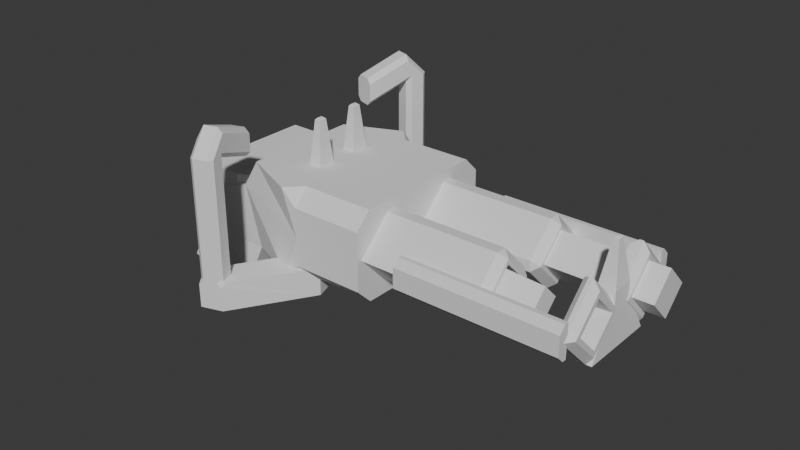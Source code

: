 # Source: flak.blend  (saved by Blender 5.2.44; exported with 4.5.12 LTS)
import bpy
from mathutils import Matrix  # noqa: F401  (used for matrix-valued properties, if any)

bpy.ops.wm.read_factory_settings(use_empty=True)
scene = bpy.context.scene
scene.name = 'Scene'

# ---- collections
col_collection = bpy.data.collections.new('Collection'); scene.collection.children.link(col_collection)

# ---- materials (node trees are filled in below, after node groups)
mat_material = bpy.data.materials.new('Material')
mat_material.alpha_threshold = 0.0
mat_material.use_backface_culling_lightprobe_volume = False
mat_material.roughness = 0.5
mat_material.line_color = (0.0, 0.0, 0.0, 1.0)
mat_material_002 = bpy.data.materials.new('Material.002')
mat_material_002.alpha_threshold = 0.0
mat_material_002.use_backface_culling_lightprobe_volume = False
mat_material_002.roughness = 0.5
mat_material_002.line_color = (0.0, 0.0, 0.0, 1.0)
mat_material_004 = bpy.data.materials.new('Material.004')
mat_material_004.alpha_threshold = 0.0
mat_material_004.use_backface_culling_lightprobe_volume = False
mat_material_004.roughness = 0.5
mat_material_004.line_color = (0.0, 0.0, 0.0, 1.0)
mat_material_003 = bpy.data.materials.new('Material.003')
mat_material_003.alpha_threshold = 0.0
mat_material_003.use_backface_culling_lightprobe_volume = False
mat_material_003.roughness = 0.5
mat_material_003.line_color = (0.0, 0.0, 0.0, 1.0)
mat_material_005 = bpy.data.materials.new('Material.005')
mat_material_005.alpha_threshold = 0.0
mat_material_005.use_backface_culling_lightprobe_volume = False
mat_material_005.roughness = 0.5
mat_material_005.line_color = (0.0, 0.0, 0.0, 1.0)
mat_material_007 = bpy.data.materials.new('Material.007')
mat_material_007.alpha_threshold = 0.0
mat_material_007.use_backface_culling_lightprobe_volume = False
mat_material_007.roughness = 0.5
mat_material_007.line_color = (0.0, 0.0, 0.0, 1.0)

# ---- material node trees
mat_material.use_nodes = True; mat_material.node_tree.nodes.clear()
_N = mat_material.node_tree.nodes; _L = mat_material.node_tree.links
n0 = _N.new('ShaderNodeOutputMaterial'); n0.name = 'Material Output'; n0.location = (200, 100)
n1 = _N.new('ShaderNodeBsdfPrincipled'); n1.name = 'Principled BSDF'; n1.location = (-200, 100)
n1.inputs[10].default_value = 0.005
_L.new(n1.outputs[0], n0.inputs[0])
n0.is_active_output = True
mat_material_002.use_nodes = True; mat_material_002.node_tree.nodes.clear()
_N = mat_material_002.node_tree.nodes; _L = mat_material_002.node_tree.links
n0 = _N.new('ShaderNodeOutputMaterial'); n0.name = 'Material Output'; n0.location = (200, 100)
n1 = _N.new('ShaderNodeBsdfPrincipled'); n1.name = 'Principled BSDF'; n1.location = (-200, 100)
n1.inputs[10].default_value = 0.005
_L.new(n1.outputs[0], n0.inputs[0])
n0.is_active_output = True
mat_material_004.use_nodes = True; mat_material_004.node_tree.nodes.clear()
_N = mat_material_004.node_tree.nodes; _L = mat_material_004.node_tree.links
n0 = _N.new('ShaderNodeOutputMaterial'); n0.name = 'Material Output'; n0.location = (200, 100)
n1 = _N.new('ShaderNodeBsdfPrincipled'); n1.name = 'Principled BSDF'; n1.location = (-200, 100)
n1.inputs[10].default_value = 0.005
_L.new(n1.outputs[0], n0.inputs[0])
n0.is_active_output = True
mat_material_003.use_nodes = True; mat_material_003.node_tree.nodes.clear()
_N = mat_material_003.node_tree.nodes; _L = mat_material_003.node_tree.links
n0 = _N.new('ShaderNodeOutputMaterial'); n0.name = 'Material Output'; n0.location = (200, 100)
n1 = _N.new('ShaderNodeBsdfPrincipled'); n1.name = 'Principled BSDF'; n1.location = (-200, 100)
n1.inputs[10].default_value = 0.005
_L.new(n1.outputs[0], n0.inputs[0])
n0.is_active_output = True
mat_material_005.use_nodes = True; mat_material_005.node_tree.nodes.clear()
_N = mat_material_005.node_tree.nodes; _L = mat_material_005.node_tree.links
n0 = _N.new('ShaderNodeOutputMaterial'); n0.name = 'Material Output'; n0.location = (200, 100)
n1 = _N.new('ShaderNodeBsdfPrincipled'); n1.name = 'Principled BSDF'; n1.location = (-200, 100)
n1.inputs[10].default_value = 0.005
_L.new(n1.outputs[0], n0.inputs[0])
n0.is_active_output = True
mat_material_007.use_nodes = True; mat_material_007.node_tree.nodes.clear()
_N = mat_material_007.node_tree.nodes; _L = mat_material_007.node_tree.links
n0 = _N.new('ShaderNodeOutputMaterial'); n0.name = 'Material Output'; n0.location = (200, 100)
n1 = _N.new('ShaderNodeBsdfPrincipled'); n1.name = 'Principled BSDF'; n1.location = (-200, 100)
n1.inputs[10].default_value = 0.005
_L.new(n1.outputs[0], n0.inputs[0])
n0.is_active_output = True

# ---- world
world_world = bpy.data.worlds.new('World'); scene.world = world_world
world_world.use_nodes = True; world_world.node_tree.nodes.clear()
_N = world_world.node_tree.nodes; _L = world_world.node_tree.links
n0 = _N.new('ShaderNodeOutputWorld'); n0.name = 'World Output'; n0.location = (200, 100)
n1 = _N.new('ShaderNodeBackground'); n1.name = 'Background'; n1.location = (-200, 100)
n1.inputs[0].default_value = (0.05088, 0.05088, 0.05088, 1.0)
_L.new(n1.outputs[0], n0.inputs[0])
n0.is_active_output = True
world_world.color = (0.05088, 0.05088, 0.05088)
world_world.sun_shadow_jitter_overblur = 0.0

# ---- meshes
me_cube = bpy.data.meshes.new('Cube')
me_cube.from_pydata([(-1.0, 1.407, 2.98e-08), (2.6, 1.3, 0.3), (2.6, 1.3, -0.3), (-0.3, 1.3, 0.3), (-0.3, 1.3, -0.3), (2.6, 1.5, 0.1777), (2.6, 1.378, 0.3), (2.6, 1.378, -0.3), (2.6, 1.5, -0.1777), (-0.3, 1.378, 0.3), (-0.3, 1.5, 0.1777), (-0.3, 1.5, -0.1777), (-0.3, 1.378, -0.3), (1.065, 1.407, 2.98e-08), (1.2, 1.216, 7.451e-08), (1.065, 0.6043, -0.6114), (1.065, 0.7957, -0.6114), (1.2, 0.7, -0.5157), (1.2, 0.7, 0.5157), (1.065, 0.7957, 0.6114), (1.065, 0.6043, 0.6114), (1.2, 0.1843, -1.49e-08), (1.065, 0.08859, 0.0957), (1.065, 0.08859, -0.0957), (-1.0, 0.7957, -0.6114), (-1.0, 0.6043, -0.6114), (-1.0, 0.6043, 0.6114), (-1.0, 0.7957, 0.6114), (-1.0, 0.08859, -0.0957), (-1.0, 0.08859, 0.0957), (2.586, 1.407, 2.98e-08), (2.7, 1.246, 2.235e-08), (2.7, 0.7, -0.5458), (2.586, 0.7, -0.7071), (2.7, 0.7, 0.5458), (2.586, 0.7, 0.7071), (2.7, 0.1542, -2.98e-08), (2.586, -0.007107, -2.98e-08), (2.4, 1.246, 7.451e-09), (2.514, 1.407, 2.98e-08), (2.4, 0.7, -0.5458), (2.514, 0.7, -0.7071), (2.514, 0.7, 0.7071), (2.4, 0.6193, 0.6265), (2.4, 0.07355, 0.08065), (2.514, -0.007107, -2.98e-08)], [], [(2, 1, 3, 4), (7, 12, 11, 8), (9, 6, 5, 10), (11, 10, 5, 8), (7, 8, 5, 6, 1, 2), (6, 9, 3, 1), (12, 7, 2, 4), (4, 3, 9, 10, 11, 12), (15, 16, 17), (18, 19, 20), (21, 22, 23), (15, 25, 24, 16), (14, 17, 16, 13), (20, 22, 21, 18), (19, 27, 26, 20), (13, 19, 18, 14), (28, 23, 22, 29), (23, 15, 17, 21), (24, 0, 13, 16), (17, 14, 18, 21), (13, 0, 27, 19), (25, 15, 23, 28), (22, 20, 26, 29), (28, 29, 26, 27, 0, 24, 25), (41, 45, 44, 40), (31, 32, 33, 30), (35, 37, 36, 34), (39, 41, 40, 38), (30, 35, 34, 31), (42, 39, 38, 43), (37, 33, 32, 36), (41, 39, 30, 33), (32, 31, 34, 36), (30, 39, 42, 35), (41, 33, 37, 45), (37, 35, 42, 43, 44, 45), (44, 43, 38, 40)])
me_cube.polygons.foreach_set('material_index', [2, 2, 2, 2, 2, 2, 2, 2, 0, 0, 0, 0, 0, 0, 0, 0, 0, 0, 0, 0, 0, 0, 0, 0, 1, 1, 1, 1, 1, 1, 1, 1, 1, 1, 1, 1, 1])
_uv = me_cube.uv_layers.new(name='UVMap')
_uv.uv.foreach_set('vector', [0.375, 0.75, 0.625, 0.75, 0.625, 1.0, 0.375, 1.0, 0.375, 0.6529, 0.125, 0.6529, 0.125, 0.5, 0.409, 0.5, 0.625, 0.1736, 0.625, 0.6019, 0.574, 0.5, 0.574, 0.25, 0.426, 0.25, 0.574, 0.25, 0.574, 0.5, 0.409, 0.5, 0.375, 0.6529, 0.409, 0.5, 0.574, 0.5, 0.625, 0.6019, 0.625, 0.75, 0.375, 0.75, 0.625, 0.6019, 0.875, 0.6529, 0.875, 0.75, 0.625, 0.75, 0.125, 0.6529, 0.375, 0.6529, 0.375, 0.75, 0.125, 0.75, 0.375, 0.0, 0.625, 0.0, 0.625, 0.1736, 0.574, 0.25, 0.426, 0.25, 0.375, 0.09713, 0.3581, 0.5338, 0.3947, 0.4887, 0.4088, 0.5338, 0.5912, 0.7162, 0.6363, 0.7303, 0.5912, 0.7669, 0.4088, 0.7162, 0.3947, 0.7613, 0.3581, 0.7162, 0.3581, 0.5338, 0.125, 0.5338, 0.125, 0.5, 0.3947, 0.4887, 0.5912, 0.5338, 0.4088, 0.5338, 0.3947, 0.4887, 0.6363, 0.4887, 0.5912, 0.7669, 0.3947, 0.7613, 0.4088, 0.7162, 0.5912, 0.7162, 0.6363, 0.7303, 0.625, 1.0, 0.5912, 1.0, 0.5912, 0.7669, 0.6363, 0.4887, 0.6363, 0.7303, 0.5912, 0.7162, 0.5912, 0.5338, 0.125, 0.7162, 0.3581, 0.7162, 0.3947, 0.7613, 0.125, 0.75, 0.3581, 0.7162, 0.3581, 0.5338, 0.4088, 0.5338, 0.4088, 0.7162, 0.4088, 0.25, 0.625, 0.25, 0.6363, 0.4887, 0.3947, 0.4887, 0.4088, 0.5338, 0.5912, 0.5338, 0.5912, 0.7162, 0.4088, 0.7162, 0.6363, 0.4887, 0.875, 0.5, 0.875, 0.7162, 0.6363, 0.7303, 0.125, 0.5338, 0.3581, 0.5338, 0.3581, 0.7162, 0.125, 0.7162, 0.3947, 0.7613, 0.5912, 0.7669, 0.5912, 1.0, 0.4088, 1.0, 0.375, 0.03383, 0.4088, 0.0, 0.5912, 0.0, 0.625, 0.03383, 0.625, 0.25, 0.4088, 0.25, 0.375, 0.2162, 0.22, 0.5, 0.22, 0.75, 0.125, 0.75, 0.125, 0.5285, 0.5965, 0.5285, 0.4035, 0.5285, 0.3275, 0.4525, 0.6725, 0.4525, 0.6725, 0.7975, 0.3275, 0.7975, 0.4035, 0.7215, 0.5965, 0.7215, 0.625, 0.3134, 0.375, 0.345, 0.4035, 0.2215, 0.5965, 0.2215, 0.6725, 0.4525, 0.6725, 0.7975, 0.5965, 0.7215, 0.5965, 0.5285, 0.625, 0.0, 0.625, 0.3134, 0.5965, 0.2215, 0.5965, 0.0, 0.3275, 0.7975, 0.3275, 0.4525, 0.4035, 0.5285, 0.4035, 0.7215, 0.375, 0.345, 0.625, 0.3134, 0.6725, 0.4525, 0.3275, 0.4525, 0.4035, 0.5285, 0.5965, 0.5285, 0.5965, 0.7215, 0.4035, 0.7215, 0.6725, 0.4525, 0.78, 0.5, 0.78, 0.75, 0.6725, 0.7975, 0.22, 0.5, 0.3275, 0.4525, 0.3275, 0.7975, 0.22, 0.75, 0.3275, 0.7975, 0.6725, 0.7975, 0.625, 0.905, 0.5965, 1.0, 0.4035, 1.0, 0.375, 0.905, 0.4035, 0.0, 0.5965, 0.0, 0.5965, 0.2215, 0.4035, 0.2215])
me_cube.materials.append(mat_material)
me_cube.materials.append(mat_material_002)
me_cube.materials.append(mat_material_004)
me_cube.use_mirror_vertex_groups = False
me_cube.update()
me_cube_003 = bpy.data.meshes.new('Cube.003')
me_cube_003.from_pydata([(3.058, 1.124, 1.639e-08), (3.058, 0.7, -0.4243), (3.058, 0.7, 0.4243), (3.058, 0.2757, -1.937e-08), (-1.0, 1.124, 1.639e-08), (-1.0, 0.7, -0.4243), (-1.0, 0.7, 0.4243), (-1.0, 0.2757, -1.937e-08)], [], [(0, 4, 6, 2), (3, 2, 6, 7), (7, 6, 4, 5), (5, 1, 3, 7), (1, 0, 2, 3), (5, 4, 0, 1)])
_uv = me_cube_003.uv_layers.new(name='UVMap')
_uv.uv.foreach_set('vector', [0.625, 0.5, 0.875, 0.5, 0.875, 0.75, 0.625, 0.75, 0.375, 0.75, 0.625, 0.75, 0.625, 1.0, 0.375, 1.0, 0.375, 0.0, 0.625, 0.0, 0.625, 0.25, 0.375, 0.25, 0.125, 0.5, 0.375, 0.5, 0.375, 0.75, 0.125, 0.75, 0.375, 0.5, 0.625, 0.5, 0.625, 0.75, 0.375, 0.75, 0.375, 0.25, 0.625, 0.25, 0.625, 0.5, 0.375, 0.5])
me_cube_003.materials.append(mat_material_003)
me_cube_003.use_mirror_vertex_groups = False
me_cube_003.update()
me_cube_005 = bpy.data.meshes.new('Cube.005')
me_cube_005.from_pydata([(1.0, 0.997, 1.226e-08), (1.0, 0.7, -0.297), (1.0, 0.7, 0.297), (1.0, 0.403, -1.278e-08), (-1.0, 1.124, 1.639e-08), (-1.0, 0.7, -0.4243), (-1.0, 0.7, 0.4243), (-1.0, 0.2757, -1.937e-08)], [], [(0, 4, 6, 2), (3, 2, 6, 7), (7, 6, 4, 5), (5, 1, 3, 7), (1, 0, 2, 3), (5, 4, 0, 1)])
_uv = me_cube_005.uv_layers.new(name='UVMap')
_uv.uv.foreach_set('vector', [0.625, 0.5, 0.875, 0.5, 0.875, 0.75, 0.625, 0.75, 0.375, 0.75, 0.625, 0.75, 0.625, 1.0, 0.375, 1.0, 0.375, 0.0, 0.625, 0.0, 0.625, 0.25, 0.375, 0.25, 0.125, 0.5, 0.375, 0.5, 0.375, 0.75, 0.125, 0.75, 0.375, 0.5, 0.625, 0.5, 0.625, 0.75, 0.375, 0.75, 0.375, 0.25, 0.625, 0.25, 0.625, 0.5, 0.375, 0.5])
me_cube_005.materials.append(mat_material_005)
me_cube_005.use_mirror_vertex_groups = False
me_cube_005.update()
me_cube_006 = bpy.data.meshes.new('Cube.006')
me_cube_006.from_pydata([(-1.6, 1.065, -0.8), (-1.6, 1.065, 0.8), (-1.6, -0.0001313, -0.8), (-1.6, -0.0001312, 0.8), (1.0, -0.0001312, -0.8), (1.0, -0.0001313, 0.8), (-0.3, -0.0001313, 0.8), (-0.3, -0.0001313, -0.8), (-1.9, 1.065, 0.3), (1.0, 1.5, 0.0), (-0.3, 1.5, 0.0), (1.0, -0.0001313, 0.0), (-1.9, -0.0001313, 0.3), (1.0, 1.217, -0.8), (1.0, 1.5, -0.5174), (1.0, 1.5, 0.5174), (1.0, 1.217, 0.8), (-0.3, 1.5, -0.5174), (-0.3, 1.217, -0.8), (-0.5826, 1.5, -0.8), (-0.3, 1.217, 0.8), (-0.3, 1.5, 0.5174), (-0.5826, 1.5, 0.8), (-2.8, 1.065, -0.8), (-2.8, -0.0001313, -0.8), (-2.8, 1.065, 0.0), (-2.8, -0.0001313, 0.0), (-2.0, 0.8, -1.9), (-2.0, -0.0001313, -1.9), (-3.326, 0.8, -1.9), (-3.509, 0.8, -1.4), (-3.7, 0.8, -1.754), (-3.509, -0.0001313, -1.4), (-3.326, -0.0001313, -1.9), (-3.7, -0.0001313, -1.754), (-1.8, 1.15, -1.35), (-1.8, -0.0001313, -1.35), (-2.663, -0.0001313, -1.9), (-2.663, 0.8, -1.9)], [], [(12, 3, 1, 8), (17, 18, 19), (20, 21, 22), (20, 16, 15, 21), (13, 18, 17, 14), (17, 10, 9, 14), (13, 14, 9, 11, 4), (18, 13, 4, 7), (16, 20, 6, 5), (9, 15, 16, 5, 11), (10, 21, 15, 9), (0, 8, 10, 17, 19), (0, 19, 18, 7, 2), (8, 1, 22, 21, 10), (20, 22, 1, 3, 6), (24, 26, 25, 23), (8, 0, 23, 25), (12, 8, 25, 26), (35, 36, 28, 27), (29, 33, 34, 31), (31, 34, 32, 30), (0, 2, 36, 35), (38, 37, 33, 29), (24, 23, 30, 32), (31, 30, 29), (27, 28, 37, 38), (23, 0, 35), (23, 35, 30), (30, 35, 38), (27, 38, 35), (30, 38, 29)])
_uv = me_cube_006.uv_layers.new(name='UVMap')
_uv.uv.foreach_set('vector', [0.5, 0.125, 0.625, 0.125, 0.625, 0.25, 0.5, 0.25, 0.25, 0.5, 0.25, 0.5244, 0.2228, 0.5, 0.625, 0.375, 0.5808, 0.375, 0.625, 0.3478, 0.625, 0.375, 0.625, 0.5162, 0.5808, 0.5, 0.5808, 0.375, 0.375, 0.5244, 0.25, 0.5244, 0.25, 0.5, 0.4044, 0.5, 0.4192, 0.375, 0.5, 0.375, 0.5, 0.5, 0.4044, 0.5, 0.375, 0.5244, 0.4044, 0.5, 0.5, 0.5, 0.5, 0.625, 0.375, 0.625, 0.25, 0.5244, 0.375, 0.5244, 0.375, 0.625, 0.25, 0.625, 0.625, 0.5162, 0.75, 0.5244, 0.75, 0.625, 0.625, 0.625, 0.5, 0.5, 0.5808, 0.5, 0.625, 0.5162, 0.625, 0.625, 0.5, 0.625, 0.5, 0.375, 0.5808, 0.375, 0.5808, 0.5, 0.5, 0.5, 0.375, 0.25, 0.5, 0.25, 0.5, 0.375, 0.4192, 0.375, 0.375, 0.3478, 0.125, 0.5, 0.2228, 0.5, 0.25, 0.5244, 0.25, 0.625, 0.125, 0.625, 0.5, 0.25, 0.625, 0.25, 0.625, 0.3478, 0.5808, 0.375, 0.5, 0.375, 0.75, 0.5244, 0.7772, 0.5, 0.875, 0.5, 0.875, 0.625, 0.75, 0.625, 0.375, 0.125, 0.5, 0.125, 0.5, 0.25, 0.375, 0.25, 0.5, 0.25, 0.375, 0.25, 0.375, 0.25, 0.5, 0.25, 0.5, 0.125, 0.5, 0.25, 0.5, 0.25, 0.5, 0.125, 0.125, 0.5, 0.125, 0.625, 0.125, 0.625, 0.125, 0.5, 0.125, 0.5, 0.125, 0.625, 0.125, 0.625, 0.125, 0.5, 0.375, 0.25, 0.375, 0.125, 0.375, 0.125, 0.375, 0.25, 0.125, 0.5, 0.125, 0.625, 0.125, 0.625, 0.125, 0.5, 0.125, 0.5, 0.125, 0.625, 0.125, 0.625, 0.125, 0.5, 0.375, 0.125, 0.375, 0.25, 0.375, 0.25, 0.375, 0.125, 0.375, 0.25, 0.375, 0.25, 0.125, 0.5, 0.125, 0.5, 0.125, 0.625, 0.125, 0.625, 0.125, 0.5, 0.375, 0.25, 0.125, 0.5, 0.125, 0.5, 0.375, 0.25, 0.125, 0.5, 0.375, 0.25, 0.375, 0.25, 0.125, 0.5, 0.0, 0.0, 0.125, 0.5, 0.125, 0.5, 0.125, 0.5, 0.375, 0.25, 0.0, 0.0, 0.125, 0.5])
me_cube_006.update()
me_cube_007 = bpy.data.meshes.new('Cube.007')
me_cube_007.from_pydata([(0.08284, 0.08284, -1.1), (0.08284, 0.4828, -1.1), (0.4828, 0.08284, -1.1), (0.4828, 0.4828, -1.1), (-0.9569, -1.144, -0.6), (-0.9569, -0.7444, -0.6), (-0.5569, -1.144, -0.6), (-0.9569, -1.144, -1.1), (-0.9569, -0.7444, -1.1), (-0.5569, -1.144, -1.1), (0.1634, 0.08284, -0.6), (0.08284, 0.1634, -0.6), (0.02586, 0.02586, -0.6), (0.1634, 0.08284, 1.516), (0.08284, 0.1634, 1.4), (0.08284, 0.4023, -0.6), (0.1634, 0.4828, -0.6), (0.08284, 0.4828, -0.6806), (0.02586, 0.4259, -0.6), (0.08284, 0.4023, 1.4), (0.00226, 0.4828, 1.456), (0.1634, 0.4828, 1.319), (0.4828, 0.1634, -0.6), (0.4023, 0.08284, -0.6), (0.4259, 0.02586, -0.6), (0.4828, 0.08284, -0.6806), (0.4828, 0.1634, 1.0), (0.4023, 0.08284, 1.081), (0.4023, 0.4828, -0.6), (0.4828, 0.4023, -0.6), (0.4828, 0.4828, -0.6806), (0.4023, 0.4828, 1.081), (0.4828, 0.4023, 1.0), (0.08284, 0.1634, 1.9), (0.08284, 0.08284, 1.804), (0.1634, 0.4828, 1.705), (0.00226, 0.4828, 1.784), (0.08284, 0.4023, 1.9), (0.4023, 0.08284, 1.484), (0.4828, 0.1634, 1.5), (0.4023, 0.4828, 1.467), (0.4828, 0.4023, 1.5), (-0.7172, 0.1634, 1.1), (-0.7172, 0.08284, 1.186), (-0.7172, 0.4828, 1.186), (-0.7172, 0.4023, 1.1), (-0.7172, 0.08284, 1.504), (-0.7172, 0.1634, 1.6), (-0.7172, 0.4023, 1.6), (-0.7172, 0.4828, 1.514)], [], [(1, 3, 2, 0), (1, 0, 7, 8), (6, 4, 7, 9), (4, 5, 8, 7), (0, 2, 9, 7), (10, 11, 12), (15, 16, 17, 18), (19, 20, 21), (22, 23, 24, 25), (28, 29, 30), (35, 36, 37), (10, 13, 14, 11), (21, 16, 15, 19), (32, 29, 28, 31), (27, 23, 22, 26), (37, 41, 40, 35), (39, 33, 34, 38), (20, 36, 35, 21), (41, 32, 31, 40), (38, 27, 26, 39), (19, 45, 44, 20), (48, 37, 36, 49), (46, 34, 33, 47), (42, 14, 13, 43), (12, 11, 15, 18, 5, 4), (11, 14, 19, 15), (23, 27, 13, 10), (24, 23, 10, 12, 4, 6), (13, 27, 38, 34), (13, 34, 46, 43), (19, 14, 42, 45), (16, 21, 31, 28), (17, 16, 28, 30, 3, 1), (18, 17, 1, 8, 5), (31, 21, 35, 40), (36, 20, 44, 49), (30, 29, 22, 25, 2, 3), (2, 25, 24, 6, 9), (29, 32, 26, 22), (26, 32, 41, 39), (33, 37, 48, 47), (41, 37, 33, 39), (44, 45, 42, 43, 46, 47, 48, 49)])
_uv = me_cube_007.uv_layers.new(name='UVMap')
_uv.uv.foreach_set('vector', [0.125, 0.5, 0.375, 0.5, 0.375, 0.75, 0.125, 0.75, 0.125, 0.5, 0.125, 0.75, 0.125, 0.75, 0.125, 0.5, 0.375, 0.75, 0.375, 1.0, 0.375, 1.0, 0.375, 0.75, 0.375, 0.0, 0.375, 0.25, 0.375, 0.25, 0.375, 0.0, 0.125, 0.75, 0.375, 0.75, 0.375, 0.75, 0.125, 0.75, 0.375, 0.0, 0.375, 0.05036, 0.375, 0.0, 0.375, 0.1996, 0.375, 0.2878, 0.375, 0.25, 0.375, 0.25, 0.625, 0.1996, 0.625, 0.25, 0.625, 0.3004, 0.375, 0.6996, 0.375, 0.7878, 0.375, 0.75, 0.375, 0.75, 0.375, 0.4496, 0.375, 0.5378, 0.375, 0.5, 0.625, 0.3004, 0.625, 0.25, 0.625, 0.25, 0.375, 0.0, 0.625, 0.0, 0.625, 0.05036, 0.375, 0.05036, 0.625, 0.3004, 0.375, 0.2878, 0.375, 0.1996, 0.625, 0.1996, 0.625, 0.5504, 0.375, 0.5378, 0.375, 0.4496, 0.625, 0.4496, 0.625, 0.8004, 0.375, 0.7878, 0.375, 0.6996, 0.625, 0.6996, 0.625, 0.25, 0.625, 0.5378, 0.625, 0.4496, 0.625, 0.3004, 0.625, 0.7122, 0.625, 1.0, 0.625, 1.0, 0.625, 0.8004, 0.625, 0.25, 0.625, 0.25, 0.625, 0.3004, 0.625, 0.3004, 0.625, 0.5378, 0.625, 0.5504, 0.625, 0.4496, 0.625, 0.4496, 0.625, 0.8004, 0.625, 0.8004, 0.625, 0.6996, 0.625, 0.7122, 0.625, 0.1996, 0.625, 0.1996, 0.625, 0.25, 0.625, 0.25, 0.625, 0.2248, 0.625, 0.25, 0.625, 0.25, 0.625, 0.25, 0.625, 1.0, 0.625, 1.0, 0.625, 1.0, 0.625, 1.0, 0.625, 0.05036, 0.625, 0.05036, 0.625, 0.0, 0.625, 0.0, 0.375, 0.0, 0.375, 0.05036, 0.375, 0.1996, 0.375, 0.25, 0.375, 0.25, 0.375, 0.0, 0.375, 0.05036, 0.625, 0.05036, 0.625, 0.1996, 0.375, 0.1996, 0.375, 0.7878, 0.625, 0.8004, 0.634, 0.9664, 0.375, 0.9496, 0.375, 0.75, 0.375, 0.7878, 0.375, 0.9496, 0.375, 1.0, 0.375, 1.0, 0.375, 0.75, 0.634, 0.9664, 0.625, 0.8004, 0.625, 0.8004, 0.625, 1.0, 0.634, 0.9664, 0.625, 1.0, 0.625, 1.0, 0.625, 1.0, 0.625, 0.1996, 0.625, 0.05036, 0.625, 0.05036, 0.625, 0.1996, 0.375, 0.2878, 0.625, 0.3004, 0.625, 0.4496, 0.375, 0.4496, 0.375, 0.25, 0.375, 0.2878, 0.375, 0.4496, 0.375, 0.5, 0.375, 0.5, 0.375, 0.25, 0.375, 0.25, 0.375, 0.25, 0.375, 0.25, 0.375, 0.25, 0.375, 0.25, 0.625, 0.4496, 0.625, 0.3004, 0.625, 0.3004, 0.625, 0.4496, 0.625, 0.25, 0.625, 0.25, 0.625, 0.25, 0.625, 0.25, 0.375, 0.5, 0.375, 0.5378, 0.375, 0.6996, 0.375, 0.75, 0.375, 0.75, 0.375, 0.5, 0.375, 0.75, 0.375, 0.75, 0.375, 0.75, 0.375, 0.75, 0.375, 0.75, 0.375, 0.5378, 0.625, 0.5504, 0.625, 0.6996, 0.375, 0.6996, 0.625, 0.6996, 0.625, 0.5504, 0.625, 0.5378, 0.625, 0.7122, 0.875, 0.6996, 0.875, 0.5504, 0.875, 0.5504, 0.875, 0.6996, 0.625, 0.5378, 0.875, 0.5504, 0.875, 0.6996, 0.625, 0.7122, 0.625, 0.25, 0.625, 0.1996, 0.625, 0.05036, 0.625, 0.0, 0.625, 0.0, 0.625, 0.05036, 0.625, 0.2248, 0.625, 0.25])
me_cube_007.update()
me_cube_008 = bpy.data.meshes.new('Cube.008')
me_cube_008.from_pydata([(-1.518, -1.75, 0.7093), (-1.518, 1.917, 0.7093), (0.6482, -0.7333, -0.6507), (0.6482, -0.7333, 0.4693), (0.6482, 0.9, -0.6507), (0.6482, 0.9, 0.4693), (-0.1851, 1.917, -1.491), (-0.1851, 1.917, 0.7093), (-0.1851, -1.75, -1.491), (-0.1851, -1.75, 0.7093), (-1.518, -1.75, -1.196), (-0.7026, -1.75, -1.724), (-0.7026, 1.917, -1.724), (-1.518, 1.917, -1.196)], [], [(6, 7, 5, 4), (4, 5, 3, 2), (6, 4, 2, 8), (7, 1, 0, 9), (5, 7, 9, 3), (2, 3, 9, 8), (12, 11, 10, 13), (12, 6, 8, 11), (10, 0, 1, 13), (8, 9, 0, 10, 11), (12, 13, 1, 7, 6)])
_uv = me_cube_008.uv_layers.new(name='UVMap')
_uv.uv.foreach_set('vector', [0.375, 0.375, 0.625, 0.375, 0.625, 0.5, 0.375, 0.5, 0.375, 0.5, 0.625, 0.5, 0.625, 0.75, 0.375, 0.75, 0.25, 0.5, 0.375, 0.5, 0.375, 0.75, 0.25, 0.75, 0.75, 0.5, 0.875, 0.5, 0.875, 0.75, 0.75, 0.75, 0.625, 0.5, 0.75, 0.5, 0.75, 0.75, 0.625, 0.75, 0.375, 0.75, 0.625, 0.75, 0.625, 0.875, 0.375, 0.875, 0.2015, 0.5, 0.2015, 0.75, 0.125, 0.75, 0.125, 0.5, 0.2015, 0.5, 0.25, 0.5, 0.25, 0.75, 0.2015, 0.75, 0.4549, 0.0, 0.625, 0.0, 0.625, 0.25, 0.4549, 0.25, 0.375, 0.875, 0.625, 0.875, 0.625, 1.0, 0.4549, 1.0, 0.375, 0.9235, 0.375, 0.3265, 0.4549, 0.25, 0.625, 0.25, 0.625, 0.375, 0.375, 0.375])
me_cube_008.update()
me_cube_010 = bpy.data.meshes.new('Cube.010')
me_cube_010.from_pydata([(-0.1, -0.2, 0.3), (-0.1, 0.2, 0.3), (0.2, -0.2, 0.3), (0.2, 0.2, 0.3), (0.03203, -0.03297, 1.068), (0.005, -0.06, 1.041), (0.03203, 0.03297, 1.068), (0.005, 0.06, 1.041), (0.06797, -0.03297, 1.068), (0.095, -0.06, 1.041), (0.06797, 0.03297, 1.068), (0.095, 0.06, 1.041), (-0.1, 0.2, 1.49e-08), (-0.1, -0.2, 1.49e-08), (0.2, 0.2, 1.49e-08), (0.2, -0.2, 1.49e-08), (-0.1, 0.2, -0.7), (-0.1, -0.2, -0.7), (0.2, 0.2, -0.7), (0.2, -0.2, -0.7), (-0.1, -0.4, -0.2), (0.2, -0.4, -0.2), (-0.1, -0.7, -0.7), (0.2, -0.7, -0.7), (0.2, 0.4, -0.2), (-0.1, 0.4, -0.2), (0.2, 0.7, -0.7), (-0.1, 0.7, -0.7)], [], [(2, 0, 13, 15), (4, 6, 7, 5), (6, 10, 11, 7), (10, 8, 9, 11), (8, 4, 5, 9), (2, 9, 5, 0), (0, 5, 7, 1), (10, 6, 4, 8), (1, 7, 11, 3), (3, 11, 9, 2), (14, 15, 19, 18), (1, 3, 14, 12), (3, 2, 15, 14), (0, 1, 12, 13), (16, 18, 19, 17), (13, 12, 16, 17), (13, 17, 22, 20), (14, 18, 26, 24), (21, 20, 22, 23), (17, 19, 23, 22), (15, 13, 20, 21), (19, 15, 21, 23), (25, 24, 26, 27), (18, 16, 27, 26), (16, 12, 25, 27), (12, 14, 24, 25)])
_uv = me_cube_010.uv_layers.new(name='UVMap')
_uv.uv.foreach_set('vector', [0.375, 0.75, 0.375, 1.0, 0.375, 1.0, 0.375, 0.75, 0.7999, 0.6937, 0.7999, 0.5563, 0.875, 0.5, 0.875, 0.75, 0.7999, 0.5563, 0.7001, 0.5563, 0.6177, 0.5, 0.875, 0.5, 0.7001, 0.5563, 0.7001, 0.6937, 0.6177, 0.75, 0.6177, 0.5, 0.7001, 0.6937, 0.7999, 0.6937, 0.875, 0.75, 0.6177, 0.75, 0.375, 0.75, 0.6177, 0.75, 0.6152, 1.0, 0.375, 1.0, 0.375, 0.0, 0.6152, 0.0, 0.6152, 0.25, 0.375, 0.25, 0.7001, 0.5563, 0.7999, 0.5563, 0.7999, 0.6937, 0.7001, 0.6937, 0.375, 0.25, 0.6152, 0.25, 0.6177, 0.5, 0.375, 0.5, 0.375, 0.5, 0.6177, 0.5, 0.6177, 0.75, 0.375, 0.75, 0.375, 0.5, 0.375, 0.75, 0.375, 0.75, 0.375, 0.5, 0.375, 0.25, 0.375, 0.5, 0.375, 0.5, 0.375, 0.25, 0.375, 0.5, 0.375, 0.75, 0.375, 0.75, 0.375, 0.5, 0.375, 0.0, 0.375, 0.25, 0.375, 0.25, 0.375, 0.0, 0.125, 0.5, 0.375, 0.5, 0.375, 0.75, 0.125, 0.75, 0.375, 0.0, 0.375, 0.25, 0.375, 0.25, 0.375, 0.0, 0.375, 0.0, 0.375, 0.0, 0.375, 0.0, 0.375, 0.0, 0.375, 0.5, 0.375, 0.5, 0.375, 0.5, 0.375, 0.5, 0.375, 0.75, 0.375, 1.0, 0.375, 1.0, 0.375, 0.75, 0.125, 0.75, 0.375, 0.75, 0.375, 0.75, 0.125, 0.75, 0.375, 0.75, 0.375, 1.0, 0.375, 1.0, 0.375, 0.75, 0.375, 0.75, 0.375, 0.75, 0.375, 0.75, 0.375, 0.75, 0.375, 0.25, 0.375, 0.5, 0.375, 0.5, 0.375, 0.25, 0.375, 0.5, 0.125, 0.5, 0.125, 0.5, 0.375, 0.5, 0.375, 0.25, 0.375, 0.25, 0.375, 0.25, 0.375, 0.25, 0.375, 0.25, 0.375, 0.5, 0.375, 0.5, 0.375, 0.25])
me_cube_010.update()
me_cube_011 = bpy.data.meshes.new('Cube.011')
me_cube_011.from_pydata([(-0.1, -0.2, -0.2), (-0.1, 0.2, -0.2), (0.2, -0.2, -0.2), (0.2, 0.2, -0.2), (0.03203, -0.03297, 1.068), (0.005, -0.06, 1.041), (0.03203, 0.03297, 1.068), (0.005, 0.06, 1.041), (0.06797, -0.03297, 1.068), (0.095, -0.06, 1.041), (0.06797, 0.03297, 1.068), (0.095, 0.06, 1.041)], [], [(1, 3, 2, 0), (4, 6, 7, 5), (6, 10, 11, 7), (10, 8, 9, 11), (8, 4, 5, 9), (2, 9, 5, 0), (0, 5, 7, 1), (10, 6, 4, 8), (1, 7, 11, 3), (3, 11, 9, 2)])
_uv = me_cube_011.uv_layers.new(name='UVMap')
_uv.uv.foreach_set('vector', [0.125, 0.5, 0.375, 0.5, 0.375, 0.75, 0.125, 0.75, 0.7999, 0.6937, 0.7999, 0.5563, 0.875, 0.5, 0.875, 0.75, 0.7999, 0.5563, 0.7001, 0.5563, 0.6177, 0.5, 0.875, 0.5, 0.7001, 0.5563, 0.7001, 0.6937, 0.6177, 0.75, 0.6177, 0.5, 0.7001, 0.6937, 0.7999, 0.6937, 0.875, 0.75, 0.6177, 0.75, 0.375, 0.75, 0.6177, 0.75, 0.6152, 1.0, 0.375, 1.0, 0.375, 0.0, 0.6152, 0.0, 0.6152, 0.25, 0.375, 0.25, 0.7001, 0.5563, 0.7999, 0.5563, 0.7999, 0.6937, 0.7001, 0.6937, 0.375, 0.25, 0.6152, 0.25, 0.6177, 0.5, 0.375, 0.5, 0.375, 0.5, 0.6177, 0.5, 0.6177, 0.75, 0.375, 0.75])
me_cube_011.update()
me_cube_012 = bpy.data.meshes.new('Cube.012')
me_cube_012.from_pydata([(1.0, 0.997, 1.226e-08), (1.0, 0.7, -0.297), (1.0, 0.7, 0.297), (1.0, 0.403, -1.278e-08), (-1.0, 1.124, 1.639e-08), (-1.0, 0.7, -0.4243), (-1.0, 0.7, 0.4243), (-1.0, 0.2757, -1.937e-08)], [], [(0, 4, 6, 2), (3, 2, 6, 7), (7, 6, 4, 5), (5, 1, 3, 7), (1, 0, 2, 3), (5, 4, 0, 1)])
_uv = me_cube_012.uv_layers.new(name='UVMap')
_uv.uv.foreach_set('vector', [0.625, 0.5, 0.875, 0.5, 0.875, 0.75, 0.625, 0.75, 0.375, 0.75, 0.625, 0.75, 0.625, 1.0, 0.375, 1.0, 0.375, 0.0, 0.625, 0.0, 0.625, 0.25, 0.375, 0.25, 0.125, 0.5, 0.375, 0.5, 0.375, 0.75, 0.125, 0.75, 0.375, 0.5, 0.625, 0.5, 0.625, 0.75, 0.375, 0.75, 0.375, 0.25, 0.625, 0.25, 0.625, 0.5, 0.375, 0.5])
me_cube_012.materials.append(mat_material_007)
me_cube_012.use_mirror_vertex_groups = False
me_cube_012.update()

# ---- objects
ob_cube = bpy.data.objects.new('Cube', me_cube)
ob_cube_003 = bpy.data.objects.new('Cube.003', me_cube_003)
ob_cube_001 = bpy.data.objects.new('Cube.001', me_cube_005)
ob_cube_005 = bpy.data.objects.new('Cube.005', me_cube_006)
ob_cube_002 = bpy.data.objects.new('Cube.002', me_cube_007)
ob_cube_004 = bpy.data.objects.new('Cube.004', me_cube_008)
ob_cube_007 = bpy.data.objects.new('Cube.007', me_cube_010)
ob_cube_008 = bpy.data.objects.new('Cube.008', me_cube_011)
ob_cube_006 = bpy.data.objects.new('Cube.006', me_cube_012)

# ---- transforms, parenting, visibility, modifiers, constraints
ob_cube.location = (0.0, 0.0, 0.0)
ob_cube.lock_rotations_4d = False
ob_cube.empty_display_type = 'ARROWS'
ob_cube.lineart.crease_threshold = 0.0
_m = ob_cube.modifiers.new('Boolean', 'BOOLEAN')
_m.object = ob_cube_003
_m = ob_cube.modifiers.new('Mirror', 'MIRROR')
_m.use_axis = (False, True, False)
ob_cube_003.location = (0.0, 0.0, 0.0)
ob_cube_003.lock_rotations_4d = False
ob_cube_003.empty_display_type = 'ARROWS'
ob_cube_003.lineart.crease_threshold = 0.0
ob_cube_001.location = (0.8431, 0.0, 0.0)
ob_cube_001.lock_rotations_4d = False
ob_cube_001.empty_display_type = 'ARROWS'
ob_cube_001.lineart.crease_threshold = 0.0
ob_cube_005.location = (-2.0, 0.0, 0.0)
_m = ob_cube_005.modifiers.new('Mirror', 'MIRROR')
_m.use_axis = (False, True, False)
ob_cube_002.location = (-3.0, 2.1, 0.0)
ob_cube_002.rotation_euler = (0.0, -0.0, 1.253)
_m = ob_cube_002.modifiers.new('Mirror', 'MIRROR')
_m.use_axis = (False, True, False)
_m.mirror_object = ob_cube_005
ob_cube_004.location = (-4.0, 0.0, 0.0)
ob_cube_004.scale = (0.6, 0.6, 0.6)
ob_cube_007.location = (2.484, 0.0, 0.0)
ob_cube_008.location = (-2.8, 0.4045, 0.3187)
ob_cube_008.scale = (1.2, 1.2, 1.2)
_m = ob_cube_008.modifiers.new('Mirror', 'MIRROR')
_m.use_axis = (False, True, False)
_m.mirror_object = ob_cube_005
ob_cube_006.location = (0.8431, 0.0, 0.0)
ob_cube_006.rotation_euler = (3.142, -0.0, 0.0)
ob_cube_006.lock_rotations_4d = False
ob_cube_006.empty_display_type = 'ARROWS'
ob_cube_006.lineart.crease_threshold = 0.0

# ---- collection membership
col_collection.objects.link(ob_cube)
col_collection.objects.link(ob_cube_003)
col_collection.objects.link(ob_cube_001)
col_collection.objects.link(ob_cube_005)
col_collection.objects.link(ob_cube_002)
col_collection.objects.link(ob_cube_004)
col_collection.objects.link(ob_cube_007)
col_collection.objects.link(ob_cube_008)
col_collection.objects.link(ob_cube_006)

# ---- scene / render settings (as saved in the file)
scene.frame_start = 1; scene.frame_end = 250; scene.frame_set(0)
scene.render.engine = 'BLENDER_EEVEE_NEXT'
scene.render.bake_bias = 0.0
scene.render.bake_samples = 0
scene.render.compositor_device = 'GPU'
scene.eevee.use_volume_custom_range = False
scene.eevee.fast_gi_thickness_near = 0.1
scene.eevee.fast_gi_thickness_far = 0.0
scene.eevee.ray_tracing_options.screen_trace_thickness = 0.1
bpy.context.view_layer.update()

# ---- added for rendering (the .blend has no active camera and no usable light): camera, sun
cam_auto = bpy.data.cameras.new('AutoCamera')
cam_auto.lens = 50.0
cam_auto.sensor_width = 36.0
cam_auto.clip_end = 1000.0
ob_auto_camera = bpy.data.objects.new('AutoCamera', cam_auto)
scene.collection.objects.link(ob_auto_camera)
ob_auto_camera.location = (8.93557, -12.4163, 8.20547)
ob_auto_camera.rotation_euler = (1.09748, -7.21219e-08, 0.694738)
scene.camera = ob_auto_camera
light_auto_sun = bpy.data.lights.new('AutoSun', 'SUN')
light_auto_sun.energy = 3.0
light_auto_sun.angle = 0.0523599
ob_auto_sun = bpy.data.objects.new('AutoSun', light_auto_sun)
scene.collection.objects.link(ob_auto_sun)
ob_auto_sun.rotation_euler = (0.872665, 0.174533, 0.523599)
bpy.context.view_layer.update()
